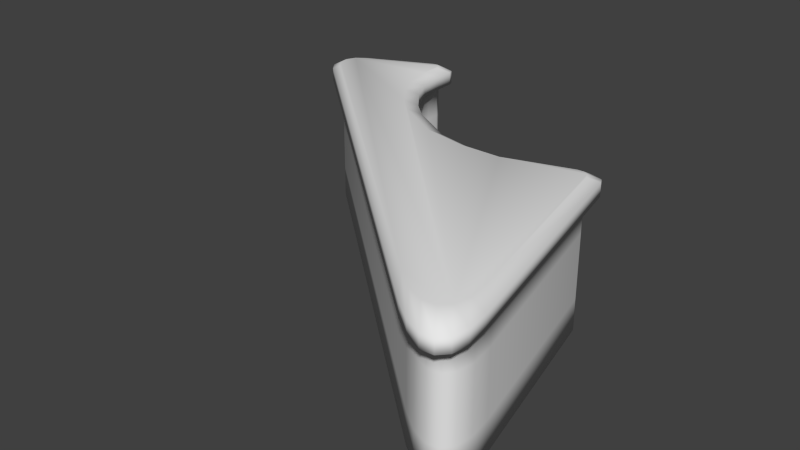 # Source: MiddleMiddleFloatyBit.blend  (saved by Blender 2.72.0; exported with 4.5.12 LTS)
import bpy
from mathutils import Matrix  # noqa: F401  (used for matrix-valued properties, if any)

bpy.ops.wm.read_factory_settings(use_empty=True)
scene = bpy.context.scene
scene.name = 'Scene'

# ---- collections
col_collection_1 = bpy.data.collections.new('Collection 1'); scene.collection.children.link(col_collection_1)

# ---- world
world_world = bpy.data.worlds.new('World'); scene.world = world_world
world_world.color = (0.05088, 0.05088, 0.05088)
world_world.use_sun_shadow = False
world_world.sun_shadow_jitter_overblur = 0.0
world_world.cycles.sampling_method = 'MANUAL'
world_world.cycles.sample_map_resolution = 256

# ---- meshes
me_circle_001 = bpy.data.meshes.new('Circle.001')
me_circle_001.from_pydata([(-1.414, 3.148, -1.093), (-1.377, 2.721, -1.093), (-1.154, 2.327, -1.093), (-0.8706, 1.93, -1.093), (-0.539, 1.647, -1.093), (0.262, 1.121, -1.093), (1.763, 0.9798, -1.093), (-1.447, 3.157, 1.095), (-1.377, 2.721, 1.093), (-1.154, 2.327, 1.093), (-0.8706, 1.93, 1.093), (-0.539, 1.647, 1.093), (0.262, 1.121, 1.093), (1.763, 0.9798, 1.093), (-1.329, 3.251, 1.095), (-1.257, 2.814, 1.093), (-1.067, 2.421, 1.093), (-0.7555, 2.014, 1.093), (-0.4505, 1.734, 1.093), (0.34, 1.266, 1.093), (1.792, 1.107, 1.093), (1.026, 0.9767, -1.093), (1.026, 0.9767, 1.093), (1.08, 1.113, 1.093), (-1.329, 3.251, 1.317), (-1.257, 2.814, 1.315), (-1.067, 2.421, 1.315), (-0.7555, 2.014, 1.315), (-0.4505, 1.734, 1.315), (0.34, 1.266, 1.315), (1.792, 1.107, 1.315), (1.08, 1.113, 1.315), (-1.459, 3.042, 1.445), (-1.387, 2.604, 1.442), (-1.197, 2.211, 1.442), (-0.8841, 1.802, 1.442), (-0.5783, 1.522, 1.442), (0.2141, 1.052, 1.442), (1.67, 0.8933, 1.442), (0.9557, 0.899, 1.442), (3.726, -2.136, -1.093), (2.82, -2.629, -1.093), (3.777, -2.519, -1.093), (3.738, -2.799, -1.093), (3.611, -2.956, -1.093), (3.406, -2.98, -1.093), (3.136, -2.868, -1.093), (2.82, -2.629, 1.093), (3.726, -2.136, 1.093), (3.136, -2.868, 1.093), (3.406, -2.98, 1.093), (3.611, -2.956, 1.093), (3.738, -2.799, 1.093), (3.777, -2.519, 1.093), (3.022, -3.018, 1.093), (3.962, -2.59, 1.093), (3.339, -3.259, 1.093), (3.613, -3.377, 1.093), (3.823, -3.364, 1.093), (3.957, -3.221, 1.093), (4.004, -2.957, 1.093), (3.022, -3.018, 1.315), (3.962, -2.59, 1.315), (3.339, -3.259, 1.315), (3.613, -3.377, 1.315), (3.823, -3.364, 1.315), (3.957, -3.221, 1.315), (4.004, -2.957, 1.315), (2.726, -2.612, 1.442), (3.685, -2.203, 1.442), (3.044, -2.853, 1.442), (3.319, -2.973, 1.442), (3.533, -2.963, 1.442), (3.67, -2.824, 1.442), (3.722, -2.564, 1.442), (-2.837, 2.441, -1.093), (-2.726, 3.06, -1.093), (-2.962, 2.608, -1.093), (-2.985, 2.784, -1.093), (-2.902, 2.943, -1.093), (-2.726, 3.06, 1.093), (-2.837, 2.441, 1.093), (-2.902, 2.943, 1.093), (-2.985, 2.784, 1.093), (-2.962, 2.608, 1.093), (-3.009, 3.096, 1.093), (-3.107, 2.476, 1.093), (-3.18, 2.978, 1.093), (-3.258, 2.819, 1.093), (-3.233, 2.642, 1.093), (-3.009, 3.096, 1.315), (-3.107, 2.476, 1.315), (-3.18, 2.978, 1.315), (-3.258, 2.819, 1.315), (-3.233, 2.642, 1.315), (-2.768, 3.017, 1.442), (-2.854, 2.39, 1.442), (-2.934, 2.897, 1.442), (-3.009, 2.735, 1.442), (-2.98, 2.557, 1.442), (-1.62, 3.524, -1.093), (-1.44, 3.41, -1.093), (-1.537, 3.534, -1.093), (-1.471, 3.492, -1.093), (-1.453, 3.41, 1.094), (-1.62, 3.524, 1.093), (-1.477, 3.492, 1.093), (-1.538, 3.533, 1.093), (-1.339, 3.632, 1.093), (-1.507, 3.744, 1.093), (-1.363, 3.714, 1.093), (-1.424, 3.755, 1.093), (-1.339, 3.632, 1.316), (-1.507, 3.744, 1.315), (-1.363, 3.714, 1.315), (-1.424, 3.755, 1.315), (-1.469, 3.425, 1.443), (-1.638, 3.532, 1.442), (-1.493, 3.506, 1.442), (-1.555, 3.546, 1.442), (2.778, 1.232, -1.093), (3.008, 1.088, -1.093), (2.878, 1.229, -1.093), (2.962, 1.177, -1.093), (3.008, 1.088, 1.093), (2.778, 1.232, 1.093), (2.962, 1.177, 1.093), (2.878, 1.229, 1.093), (3.142, 1.31, 1.093), (2.906, 1.444, 1.093), (3.095, 1.399, 1.093), (3.009, 1.448, 1.093), (3.142, 1.31, 1.315), (2.906, 1.444, 1.315), (3.095, 1.399, 1.315), (3.009, 1.448, 1.315), (3.021, 1.095, 1.442), (2.787, 1.231, 1.442), (2.976, 1.185, 1.442), (2.89, 1.234, 1.442), (-0.539, 1.647, 0.5463), (1.763, 0.9798, 0.5463), (1.026, 0.9767, 0.5463), (3.726, -2.136, 0.5463), (-2.837, 2.441, 0.5463), (-1.476, 3.492, 0.5466), (-1.538, 3.533, 0.5464), (-1.62, 3.524, 0.5463), (2.962, 1.177, 0.5463), (2.878, 1.229, 0.5463), (2.778, 1.232, 0.5463), (-0.8706, 1.93, 0.5463), (-1.154, 2.327, 0.5463), (-1.377, 2.721, 0.5463), (-1.439, 3.155, 0.5481), (0.262, 1.121, 0.5463), (3.777, -2.519, 0.5463), (3.738, -2.799, 0.5463), (3.611, -2.956, 0.5463), (3.406, -2.98, 0.5463), (3.136, -2.868, 0.5463), (2.82, -2.629, 0.5463), (-2.962, 2.608, 0.5463), (-2.985, 2.784, 0.5463), (-2.902, 2.943, 0.5463), (-2.726, 3.06, 0.5463), (-1.45, 3.41, 0.547), (3.008, 1.088, 0.5463), (-0.8706, 1.93, -0.5463), (-1.154, 2.327, -0.5463), (-1.377, 2.721, -0.5463), (-1.422, 3.15, -0.5456), (0.262, 1.121, -0.5463), (3.777, -2.519, -0.5463), (3.738, -2.799, -0.5463), (3.611, -2.956, -0.5463), (3.406, -2.98, -0.5463), (3.136, -2.868, -0.5463), (2.82, -2.629, -0.5463), (-2.962, 2.608, -0.5463), (-2.985, 2.784, -0.5463), (-2.902, 2.943, -0.5463), (-2.726, 3.06, -0.5463), (-1.443, 3.41, -0.546), (3.008, 1.088, -0.5463), (-0.539, 1.647, -0.5463), (1.763, 0.9798, -0.5463), (1.026, 0.9767, -0.5463), (3.726, -2.136, -0.5463), (-2.837, 2.441, -0.5463), (-1.472, 3.492, -0.5461), (-1.537, 3.534, -0.5462), (-1.62, 3.524, -0.5463), (2.962, 1.177, -0.5463), (2.878, 1.229, -0.5463), (2.778, 1.232, -0.5463)], [], [(108, 112, 24, 14), (20, 30, 133, 129), (151, 10, 11, 140), (152, 9, 10, 151), (153, 8, 9, 152), (154, 7, 8, 153), (165, 80, 105, 147), (161, 47, 81, 144), (142, 22, 13, 141), (167, 124, 48, 143), (140, 11, 12, 155), (5, 21, 6, 120, 122, 123, 121, 40, 42, 43, 44, 45, 46, 41, 75, 77, 78, 79, 76, 100, 102, 103, 101, 0, 1, 2, 3, 4), (112, 116, 32, 24), (30, 38, 137, 133), (10, 17, 18, 11), (9, 16, 17, 10), (8, 15, 16, 9), (7, 14, 15, 8), (80, 85, 109, 105), (47, 54, 86, 81), (22, 23, 20, 13), (124, 128, 55, 48), (11, 18, 19, 12), (155, 12, 22, 142), (12, 19, 23, 22), (23, 31, 30, 20), (37, 36, 35, 34, 33, 32, 116, 118, 119, 117, 95, 97, 98, 99, 96, 68, 70, 71, 72, 73, 74, 69, 136, 138, 139, 137, 38, 39), (17, 27, 28, 18), (16, 26, 27, 17), (15, 25, 26, 16), (14, 24, 25, 15), (85, 90, 113, 109), (54, 61, 91, 86), (19, 29, 31, 23), (128, 132, 62, 55), (18, 28, 29, 19), (31, 39, 38, 30), (27, 35, 36, 28), (26, 34, 35, 27), (25, 33, 34, 26), (24, 32, 33, 25), (90, 95, 117, 113), (61, 68, 96, 91), (29, 37, 39, 31), (132, 136, 69, 62), (28, 36, 37, 29), (143, 48, 53, 156), (156, 53, 52, 157), (157, 52, 51, 158), (158, 51, 50, 159), (159, 50, 49, 160), (160, 49, 47, 161), (48, 55, 60, 53), (53, 60, 59, 52), (52, 59, 58, 51), (51, 58, 57, 50), (50, 57, 56, 49), (49, 56, 54, 47), (55, 62, 67, 60), (60, 67, 66, 59), (59, 66, 65, 58), (58, 65, 64, 57), (57, 64, 63, 56), (56, 63, 61, 54), (62, 69, 74, 67), (67, 74, 73, 66), (66, 73, 72, 65), (65, 72, 71, 64), (64, 71, 70, 63), (63, 70, 68, 61), (104, 108, 14, 7), (144, 81, 84, 162), (162, 84, 83, 163), (163, 83, 82, 164), (164, 82, 80, 165), (81, 86, 89, 84), (84, 89, 88, 83), (83, 88, 87, 82), (82, 87, 85, 80), (86, 91, 94, 89), (89, 94, 93, 88), (88, 93, 92, 87), (87, 92, 90, 85), (91, 96, 99, 94), (94, 99, 98, 93), (93, 98, 97, 92), (92, 97, 95, 90), (166, 104, 7, 154), (183, 101, 103, 190), (190, 103, 102, 191), (191, 102, 100, 192), (108, 104, 106, 110), (110, 106, 107, 111), (111, 107, 105, 109), (112, 108, 110, 114), (114, 110, 111, 115), (115, 111, 109, 113), (116, 112, 114, 118), (118, 114, 115, 119), (119, 115, 113, 117), (13, 20, 129, 125), (184, 121, 123, 193), (193, 123, 122, 194), (194, 122, 120, 195), (128, 124, 126, 130), (130, 126, 127, 131), (131, 127, 125, 129), (132, 128, 130, 134), (134, 130, 131, 135), (135, 131, 129, 133), (136, 132, 134, 138), (138, 134, 135, 139), (139, 135, 133, 137), (141, 13, 125, 150), (169, 152, 151, 168), (170, 153, 152, 169), (171, 154, 153, 170), (182, 165, 147, 192), (178, 161, 144, 189), (187, 142, 141, 186), (184, 167, 143, 188), (185, 140, 155, 172), (172, 155, 142, 187), (188, 143, 156, 173), (173, 156, 157, 174), (174, 157, 158, 175), (175, 158, 159, 176), (176, 159, 160, 177), (177, 160, 161, 178), (189, 144, 162, 179), (179, 162, 163, 180), (180, 163, 164, 181), (181, 164, 165, 182), (183, 166, 154, 171), (166, 183, 190, 145), (104, 166, 145, 106), (106, 145, 146, 107), (107, 146, 147, 105), (124, 167, 148, 126), (126, 148, 149, 127), (127, 149, 150, 125), (145, 190, 191, 146), (146, 191, 192, 147), (167, 184, 193, 148), (148, 193, 194, 149), (149, 194, 195, 150), (186, 141, 150, 195), (3, 168, 185, 4), (2, 169, 168, 3), (1, 170, 169, 2), (0, 171, 170, 1), (76, 182, 192, 100), (41, 178, 189, 75), (21, 187, 186, 6), (121, 184, 188, 40), (4, 185, 172, 5), (5, 172, 187, 21), (40, 188, 173, 42), (42, 173, 174, 43), (43, 174, 175, 44), (44, 175, 176, 45), (45, 176, 177, 46), (46, 177, 178, 41), (75, 189, 179, 77), (77, 179, 180, 78), (78, 180, 181, 79), (79, 181, 182, 76), (101, 183, 171, 0), (6, 186, 195, 120), (168, 151, 140, 185)])
me_circle_001.polygons.foreach_set('use_smooth', [True] * 170)
_uv = me_circle_001.uv_layers.new(name='UVMap')
_uv.uv.foreach_set('vector', [0.1985, 0.7991, 0.1835, 0.7991, 0.1833, 0.7721, 0.1984, 0.7721, 0.1833, 0.821, 0.1683, 0.821, 0.1683, 0.743, 0.1833, 0.743, 0.8162, 0.8959, 0.7792, 0.8959, 0.7792, 0.8616, 0.8162, 0.8616, 0.8162, 0.9326, 0.7792, 0.9326, 0.7792, 0.8959, 0.8162, 0.8959, 0.8162, 0.9654, 0.7792, 0.9654, 0.7792, 0.9326, 0.8162, 0.9326, 0.1478, 0.7722, 0.1108, 0.7721, 0.111, 0.7431, 0.1479, 0.743, 0.321, 0.7722, 0.3579, 0.7722, 0.3579, 0.8572, 0.321, 0.8572, 0.9394, 0.06462, 0.9764, 0.06462, 0.9764, 0.6609, 0.9394, 0.6609, 0.8162, 0.732, 0.7792, 0.732, 0.7792, 0.6863, 0.8162, 0.6863, 0.5073, 0.6908, 0.5442, 0.6908, 0.5442, 0.8988, 0.5073, 0.8988, 0.8162, 0.8616, 0.7792, 0.8616, 0.7792, 0.7865, 0.8162, 0.7865, 0.5581, 0.41, 0.5309, 0.3577, 0.4975, 0.3147, 0.439, 0.2685, 0.4346, 0.2626, 0.4334, 0.2549, 0.4358, 0.2475, 0.5657, 0.03629, 0.5828, 0.01321, 0.5986, 0.000829, 0.6122, 0.0, 0.6227, 0.01078, 0.6292, 0.03243, 0.6315, 0.06348, 0.6315, 0.6607, 0.6287, 0.6767, 0.6209, 0.6873, 0.6092, 0.6908, 0.5953, 0.6867, 0.5221, 0.6463, 0.5178, 0.6419, 0.5169, 0.6358, 0.5196, 0.6298, 0.5317, 0.6145, 0.5515, 0.5899, 0.5612, 0.5562, 0.5685, 0.5187, 0.5678, 0.4845, 0.303, 0.07793, 0.3209, 0.08091, 0.3397, 0.1008, 0.3217, 0.09774, 0.2959, 0.3939, 0.3138, 0.3976, 0.2492, 0.4479, 0.2315, 0.444, 0.1523, 0.5529, 0.1428, 0.5505, 0.1431, 0.518, 0.1515, 0.5186, 0.145, 0.5903, 0.1364, 0.5902, 0.1428, 0.5505, 0.1523, 0.5529, 0.1353, 0.624, 0.1252, 0.6219, 0.1364, 0.5902, 0.145, 0.5903, 0.1164, 0.651, 0.1064, 0.649, 0.1252, 0.6219, 0.1353, 0.624, 0.1791, 0.7208, 0.19, 0.7392, 0.08961, 0.6853, 0.1058, 0.6804, 0.2152, 0.0976, 0.2257, 0.06535, 0.2257, 0.7124, 0.2152, 0.6948, 0.1146, 0.3918, 0.1053, 0.3958, 0.0735, 0.3538, 0.08123, 0.3489, 0.01957, 0.2816, 0.002362, 0.2854, 0.1617, 0.03276, 0.1495, 0.07042, 0.1515, 0.5186, 0.1431, 0.518, 0.131, 0.4472, 0.1419, 0.4441, 0.8162, 0.7865, 0.7792, 0.7865, 0.7792, 0.732, 0.8162, 0.732, 0.1419, 0.4441, 0.131, 0.4472, 0.1053, 0.3958, 0.1146, 0.3918, 0.8587, 0.7314, 0.8437, 0.7314, 0.8437, 0.6868, 0.8587, 0.6868, 0.7594, 0.2814, 0.7712, 0.2103, 0.7709, 0.1777, 0.7646, 0.1381, 0.7537, 0.1065, 0.7354, 0.07948, 0.717, 0.05907, 0.7141, 0.05341, 0.7149, 0.04771, 0.7192, 0.04349, 0.7941, 0.003553, 0.8073, 0.0, 0.8185, 0.003973, 0.826, 0.01487, 0.8286, 0.03103, 0.8286, 0.6196, 0.8265, 0.6509, 0.8203, 0.6733, 0.8104, 0.6854, 0.7975, 0.6863, 0.7825, 0.6759, 0.7664, 0.6549, 0.6338, 0.4448, 0.6315, 0.4374, 0.6328, 0.4298, 0.6375, 0.4239, 0.7032, 0.3755, 0.7343, 0.3331, 0.8587, 0.889, 0.8437, 0.889, 0.8437, 0.8565, 0.8587, 0.8565, 0.8587, 0.9279, 0.8437, 0.9279, 0.8437, 0.889, 0.8587, 0.889, 0.8587, 0.9586, 0.8437, 0.9586, 0.8437, 0.9279, 0.8587, 0.9279, 0.1984, 0.7721, 0.1833, 0.7721, 0.1835, 0.7431, 0.1985, 0.743, 0.3986, 0.7718, 0.4136, 0.7718, 0.4136, 0.8884, 0.3986, 0.8884, 1.0, 0.6722, 0.985, 0.6722, 0.985, 0.02616, 1.0, 0.02616, 0.8587, 0.7848, 0.8437, 0.7848, 0.8437, 0.7314, 0.8587, 0.7314, 0.8437, 1.0, 0.8286, 1.0, 0.8286, 0.7468, 0.8437, 0.7468, 0.8587, 0.8565, 0.8437, 0.8565, 0.8437, 0.7848, 0.8587, 0.7848, 0.326, 0.3507, 0.344, 0.3543, 0.3138, 0.3976, 0.2959, 0.3939, 0.3592, 0.1947, 0.3773, 0.1979, 0.3783, 0.2305, 0.3602, 0.2271, 0.3521, 0.1553, 0.3701, 0.1585, 0.3773, 0.1979, 0.3592, 0.1947, 0.3405, 0.1241, 0.3585, 0.1272, 0.3701, 0.1585, 0.3521, 0.1553, 0.3217, 0.09774, 0.3397, 0.1008, 0.3585, 0.1272, 0.3405, 0.1241, 0.4011, 0.00436, 0.3967, 0.02318, 0.3227, 0.06527, 0.3045, 0.06214, 0.985, 0.6722, 0.9764, 0.6341, 0.9764, 0.0459, 0.985, 0.02616, 0.35, 0.2984, 0.368, 0.3019, 0.344, 0.3543, 0.326, 0.3507, 0.2282, 0.465, 0.246, 0.4689, 0.3831, 0.6752, 0.3887, 0.7111, 0.3602, 0.2271, 0.3783, 0.2305, 0.368, 0.3019, 0.35, 0.2984, 0.5073, 0.8988, 0.5442, 0.8988, 0.5442, 0.9247, 0.5073, 0.9247, 0.5073, 0.9247, 0.5442, 0.9247, 0.5442, 0.946, 0.5073, 0.946, 0.5073, 0.946, 0.5442, 0.946, 0.5442, 0.9613, 0.5073, 0.9613, 0.9394, 0.0, 0.9764, 0.0, 0.9764, 0.01143, 0.9394, 0.01143, 0.9394, 0.01143, 0.9764, 0.01143, 0.9764, 0.03347, 0.9394, 0.03347, 0.9394, 0.03347, 0.9764, 0.03347, 0.9764, 0.06462, 0.9394, 0.06462, 0.1495, 0.07042, 0.1617, 0.03276, 0.1783, 0.01108, 0.1665, 0.04734, 0.1665, 0.04734, 0.1783, 0.01108, 0.1937, 0.0, 0.1824, 0.03496, 0.1824, 0.03496, 0.1937, 0.0, 0.207, 0.00029, 0.196, 0.03413, 0.196, 0.03413, 0.207, 0.00029, 0.2171, 0.01193, 0.2064, 0.04491, 0.2064, 0.04491, 0.2171, 0.01193, 0.2235, 0.03412, 0.213, 0.06656, 0.213, 0.06656, 0.2235, 0.03412, 0.2257, 0.06535, 0.2152, 0.0976, 0.8437, 0.7468, 0.8286, 0.7468, 0.8286, 0.7219, 0.8437, 0.7219, 0.8437, 0.7219, 0.8286, 0.7219, 0.8286, 0.7014, 0.8437, 0.7014, 0.8437, 0.7014, 0.8286, 0.7014, 0.8286, 0.6868, 0.8437, 0.6868, 1.0, 0.7384, 0.985, 0.7384, 0.985, 0.7261, 1.0, 0.7261, 1.0, 0.7261, 0.985, 0.7261, 0.985, 0.7036, 1.0, 0.7036, 1.0, 0.7036, 0.985, 0.7036, 0.985, 0.6722, 1.0, 0.6722, 0.3887, 0.7111, 0.3831, 0.6752, 0.3996, 0.6956, 0.4053, 0.7321, 0.4053, 0.7321, 0.3996, 0.6956, 0.4148, 0.7056, 0.4205, 0.7425, 0.4205, 0.7425, 0.4148, 0.7056, 0.4277, 0.7043, 0.4334, 0.7417, 0.1479, 0.8123, 0.1479, 0.7743, 0.1592, 0.7641, 0.1593, 0.8024, 0.1593, 0.8024, 0.1592, 0.7641, 0.1683, 0.743, 0.1683, 0.7815, 0.985, 0.7036, 0.9764, 0.6655, 0.9764, 0.6341, 0.985, 0.6722, 0.104, 0.6646, 0.08765, 0.6696, 0.1064, 0.649, 0.1164, 0.651, 0.9394, 0.6609, 0.9764, 0.6609, 0.9764, 0.6768, 0.9394, 0.6768, 0.9394, 0.6768, 0.9764, 0.6768, 0.9764, 0.6868, 0.9394, 0.6868, 0.321, 0.7425, 0.3579, 0.7425, 0.3579, 0.7562, 0.321, 0.7562, 0.321, 0.7562, 0.3579, 0.7562, 0.3579, 0.7722, 0.321, 0.7722, 0.2152, 0.6948, 0.2257, 0.7124, 0.223, 0.7285, 0.2125, 0.7109, 0.2125, 0.7109, 0.223, 0.7285, 0.2152, 0.7393, 0.2046, 0.7214, 0.2046, 0.7214, 0.2152, 0.7393, 0.2037, 0.743, 0.1929, 0.7249, 0.1929, 0.7249, 0.2037, 0.743, 0.19, 0.7392, 0.1791, 0.7208, 1.0, 0.02616, 0.985, 0.02616, 0.985, 0.01024, 1.0, 0.01024, 1.0, 0.01024, 0.985, 0.01024, 0.985, 3.749e-08, 1.0, 0.0, 0.3986, 0.7425, 0.4136, 0.7425, 0.4136, 0.756, 0.3986, 0.756, 0.3986, 0.756, 0.4136, 0.756, 0.4136, 0.7718, 0.3986, 0.7718, 0.985, 0.02616, 0.9764, 0.0459, 0.9764, 0.02989, 0.985, 0.01024, 0.4334, 0.01372, 0.4289, 0.03357, 0.4212, 0.02289, 0.4257, 0.003287, 0.4257, 0.003287, 0.4212, 0.02289, 0.4099, 0.01924, 0.4143, 0.0, 0.4143, 0.0, 0.4099, 0.01924, 0.3967, 0.02318, 0.4011, 0.00436, 0.1479, 0.7901, 0.111, 0.79, 0.1108, 0.7721, 0.1478, 0.7722, 0.6183, 0.8197, 0.6181, 0.7767, 0.6231, 0.7767, 0.6232, 0.8197, 0.6232, 0.8197, 0.6231, 0.7767, 0.6284, 0.7767, 0.6284, 0.8197, 0.321, 0.8622, 0.284, 0.8622, 0.284, 0.8572, 0.321, 0.8572, 0.08765, 0.6696, 0.104, 0.6646, 0.101, 0.6703, 0.08462, 0.6753, 0.08462, 0.6753, 0.101, 0.6703, 0.1016, 0.6761, 0.08534, 0.6811, 0.08534, 0.6811, 0.1016, 0.6761, 0.1058, 0.6804, 0.08961, 0.6853, 0.1357, 0.8076, 0.1357, 0.7901, 0.1404, 0.7901, 0.1404, 0.8076, 0.1404, 0.8076, 0.1404, 0.7901, 0.1454, 0.7901, 0.1454, 0.8076, 0.4136, 0.8933, 0.3986, 0.8933, 0.3986, 0.8884, 0.4136, 0.8884, 0.3209, 0.08091, 0.303, 0.07793, 0.2999, 0.07235, 0.3178, 0.07534, 0.3178, 0.07534, 0.2999, 0.07235, 0.3005, 0.06657, 0.3185, 0.06962, 0.3185, 0.06962, 0.3005, 0.06657, 0.3045, 0.06214, 0.3227, 0.06527, 0.08123, 0.3489, 0.0735, 0.3538, 0.006264, 0.3063, 0.02273, 0.3026, 0.1985, 0.8289, 0.1985, 0.786, 0.2047, 0.786, 0.2047, 0.8289, 0.2047, 0.8289, 0.2047, 0.786, 0.2113, 0.786, 0.2113, 0.8289, 0.2113, 0.8289, 0.2113, 0.786, 0.2168, 0.786, 0.2168, 0.8289, 0.002362, 0.2854, 0.01957, 0.2816, 0.01719, 0.289, 0.0, 0.2928, 0.0, 0.2928, 0.01719, 0.289, 0.01835, 0.2967, 0.001428, 0.3004, 0.001428, 0.3004, 0.01835, 0.2967, 0.02273, 0.3026, 0.006264, 0.3063, 0.1357, 0.8112, 0.1207, 0.8112, 0.1207, 0.8041, 0.1357, 0.8041, 0.1357, 0.8041, 0.1207, 0.8041, 0.1207, 0.7963, 0.1357, 0.7963, 0.1357, 0.7963, 0.1207, 0.7963, 0.1207, 0.7901, 0.1357, 0.7901, 0.246, 0.4689, 0.2282, 0.465, 0.2257, 0.4577, 0.2435, 0.4616, 0.2435, 0.4616, 0.2257, 0.4577, 0.2269, 0.45, 0.2447, 0.454, 0.2447, 0.454, 0.2269, 0.45, 0.2315, 0.444, 0.2492, 0.4479, 0.03694, 0.8109, 1.612e-08, 0.8109, 0.0, 0.743, 0.03694, 0.743, 0.7053, 0.9326, 0.6315, 0.9326, 0.6315, 0.8959, 0.7053, 0.8959, 0.7053, 0.9654, 0.6315, 0.9654, 0.6315, 0.9326, 0.7053, 0.9326, 0.3734, 0.8285, 0.3735, 0.7425, 0.3986, 0.7426, 0.3986, 0.8285, 0.5442, 0.7205, 0.6181, 0.7205, 0.6181, 0.8055, 0.5442, 0.8055, 0.9025, 0.6222, 0.8286, 0.6222, 0.8286, 0.02592, 0.9025, 0.02592, 0.7053, 0.732, 0.6315, 0.732, 0.6315, 0.6863, 0.7053, 0.6863, 0.7053, 0.6863, 0.7792, 0.6863, 0.7792, 0.8943, 0.7053, 0.8943, 0.7053, 0.8616, 0.6315, 0.8616, 0.6315, 0.7865, 0.7053, 0.7865, 0.7053, 0.7865, 0.6315, 0.7865, 0.6315, 0.732, 0.7053, 0.732, 0.7053, 0.8943, 0.7792, 0.8943, 0.7792, 0.9202, 0.7053, 0.9202, 0.7053, 0.9202, 0.7792, 0.9202, 0.7792, 0.9415, 0.7053, 0.9415, 0.7053, 0.9415, 0.7792, 0.9415, 0.7792, 0.9568, 0.7053, 0.9568, 0.9025, 0.6868, 0.8286, 0.6868, 0.8286, 0.6754, 0.9025, 0.6754, 0.9025, 0.6754, 0.8286, 0.6754, 0.8286, 0.6533, 0.9025, 0.6533, 0.9025, 0.6533, 0.8286, 0.6533, 0.8286, 0.6222, 0.9025, 0.6222, 0.9025, 0.02592, 0.8286, 0.02592, 0.8286, 0.01006, 0.9025, 0.01006, 0.9025, 0.01006, 0.8286, 0.01006, 0.8286, 0.0, 0.9025, 0.0, 0.5443, 0.6908, 0.6181, 0.6908, 0.6181, 0.7045, 0.5443, 0.7044, 0.5443, 0.7044, 0.6181, 0.7045, 0.6181, 0.7205, 0.5442, 0.7205, 0.3579, 0.8285, 0.3581, 0.7426, 0.3735, 0.7425, 0.3734, 0.8285, 0.6282, 0.6908, 0.6282, 0.7767, 0.6233, 0.7767, 0.6235, 0.6908, 0.1207, 0.7901, 0.1207, 0.833, 0.1159, 0.8331, 0.116, 0.7901, 0.116, 0.7901, 0.1159, 0.8331, 0.1108, 0.833, 0.111, 0.7901, 0.3579, 0.8621, 0.321, 0.8621, 0.321, 0.8572, 0.3579, 0.8572, 0.2168, 0.743, 0.2168, 0.786, 0.2106, 0.786, 0.2106, 0.743, 0.2106, 0.743, 0.2106, 0.786, 0.2039, 0.786, 0.2039, 0.743, 0.2039, 0.743, 0.2039, 0.786, 0.1985, 0.786, 0.1985, 0.743, 0.6235, 0.6908, 0.6233, 0.7767, 0.6181, 0.7767, 0.6184, 0.6908, 0.6181, 0.8104, 0.5442, 0.8104, 0.5442, 0.8055, 0.6181, 0.8055, 0.4319, 0.7425, 0.4319, 0.8284, 0.4257, 0.8284, 0.4257, 0.7425, 0.4257, 0.7425, 0.4257, 0.8284, 0.4191, 0.8284, 0.4191, 0.7425, 0.4191, 0.7425, 0.4191, 0.8284, 0.4136, 0.8284, 0.4136, 0.7425, 0.2257, 0.8284, 0.2257, 0.7425, 0.284, 0.7425, 0.284, 0.8284, 0.4704, 0.9004, 0.4334, 0.9004, 0.4334, 0.8661, 0.4704, 0.8661, 0.4704, 0.9371, 0.4334, 0.9371, 0.4334, 0.9004, 0.4704, 0.9004, 0.4704, 0.9699, 0.4334, 0.9699, 0.4334, 0.9371, 0.4704, 0.9371, 0.07387, 0.761, 0.1108, 0.7611, 0.1108, 0.7904, 0.07387, 0.7904, 0.284, 0.7722, 0.321, 0.7722, 0.321, 0.8572, 0.284, 0.8572, 0.9394, 0.6222, 0.9025, 0.6222, 0.9025, 0.02592, 0.9394, 0.02592, 0.4704, 0.7365, 0.4334, 0.7365, 0.4334, 0.6908, 0.4704, 0.6908, 0.5073, 0.9613, 0.4704, 0.9613, 0.4704, 0.7533, 0.5073, 0.7533, 0.4704, 0.8661, 0.4334, 0.8661, 0.4334, 0.791, 0.4704, 0.791, 0.4704, 0.791, 0.4334, 0.791, 0.4334, 0.7365, 0.4704, 0.7365, 0.5073, 0.7533, 0.4704, 0.7533, 0.4704, 0.7275, 0.5073, 0.7275, 0.5073, 0.7275, 0.4704, 0.7275, 0.4704, 0.7061, 0.5073, 0.7061, 0.5073, 0.7061, 0.4704, 0.7061, 0.4704, 0.6908, 0.5073, 0.6908, 0.9394, 0.6868, 0.9025, 0.6868, 0.9025, 0.6754, 0.9394, 0.6754, 0.9394, 0.6754, 0.9025, 0.6754, 0.9025, 0.6533, 0.9394, 0.6533, 0.9394, 0.6533, 0.9025, 0.6533, 0.9025, 0.6222, 0.9394, 0.6222, 0.9394, 0.02592, 0.9025, 0.02592, 0.9025, 0.01006, 0.9394, 0.01006, 0.9394, 0.01006, 0.9025, 0.01006, 0.9025, 0.0, 0.9394, 0.0, 0.284, 0.7425, 0.321, 0.7425, 0.321, 0.7562, 0.284, 0.7562, 0.284, 0.7562, 0.321, 0.7562, 0.321, 0.7722, 0.284, 0.7722, 0.07387, 0.743, 0.1108, 0.7432, 0.1108, 0.7611, 0.07387, 0.761, 0.03694, 0.743, 0.07387, 0.743, 0.07387, 0.8109, 0.03694, 0.8109, 0.7053, 0.8959, 0.6315, 0.8959, 0.6315, 0.8616, 0.7053, 0.8616])
me_circle_001.use_remesh_preserve_volume = False
me_circle_001.use_remesh_preserve_attributes = False
me_circle_001.use_mirror_vertex_groups = False
me_circle_001.update()

# ---- objects
ob_middlemiddlefloatybit = bpy.data.objects.new('MiddleMiddleFloatyBit', me_circle_001)

# ---- transforms, parenting, visibility, modifiers, constraints
ob_middlemiddlefloatybit.location = (-0.04679, 0.04485, 0.04986)
ob_middlemiddlefloatybit.scale = (0.0454, 0.0454, 0.0454)
ob_middlemiddlefloatybit.lineart.crease_threshold = 0.0

# ---- collection membership
col_collection_1.objects.link(ob_middlemiddlefloatybit)

# ---- scene / render settings (as saved in the file)
scene.frame_start = 1; scene.frame_end = 250; scene.frame_set(1)
scene.render.engine = 'BLENDER_EEVEE_NEXT'
scene.render.resolution_percentage = 50
scene.render.dither_intensity = 0.0
scene.cycles.use_denoising = False
scene.cycles.samples = 10
scene.cycles.sampling_pattern = 'TABULATED_SOBOL'
scene.cycles.light_sampling_threshold = 0.0
scene.cycles.use_adaptive_sampling = False
scene.cycles.use_light_tree = False
scene.cycles.blur_glossy = 0.0
scene.cycles.pixel_filter_type = 'GAUSSIAN'
scene.cycles.sample_clamp_indirect = 0.0
scene.view_settings.view_transform = 'Standard'
bpy.context.view_layer.update()

# ---- added for rendering (the .blend has no active camera and no usable light): camera, sun
cam_auto = bpy.data.cameras.new('AutoCamera')
cam_auto.lens = 50.0
cam_auto.sensor_width = 36.0
cam_auto.clip_end = 1000.0
ob_auto_camera = bpy.data.objects.new('AutoCamera', cam_auto)
scene.collection.objects.link(ob_auto_camera)
ob_auto_camera.location = (0.410766, -0.475329, 0.410354)
ob_auto_camera.rotation_euler = (1.09748, -7.21219e-08, 0.694738)
scene.camera = ob_auto_camera
light_auto_sun = bpy.data.lights.new('AutoSun', 'SUN')
light_auto_sun.energy = 3.0
light_auto_sun.angle = 0.0523599
ob_auto_sun = bpy.data.objects.new('AutoSun', light_auto_sun)
scene.collection.objects.link(ob_auto_sun)
ob_auto_sun.rotation_euler = (0.872665, 0.174533, 0.523599)
bpy.context.view_layer.update()
